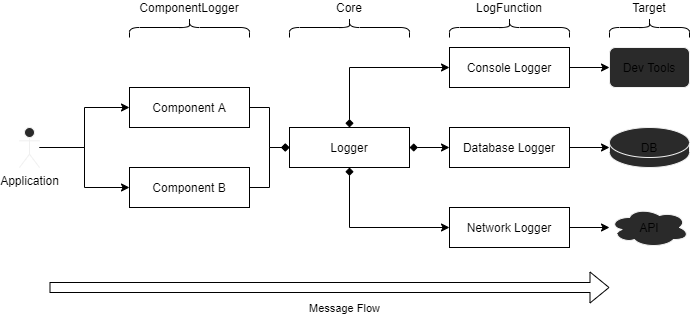

The diagram above was exported from draw.io. Its source (the exported page's mxGraphModel, read from the mxfile embedded in the PNG):
<mxGraphModel dx="1185" dy="718" grid="1" gridSize="10" guides="1" tooltips="1" connect="1" arrows="1" fold="1" page="0" pageScale="1" pageWidth="827" pageHeight="1169" math="0" shadow="0">
  <root>
    <mxCell id="0" />
    <mxCell id="1" parent="0" />
    <mxCell id="0e89wrvaCZgLYVzSB4IN-4" style="edgeStyle=orthogonalEdgeStyle;rounded=0;orthogonalLoop=1;jettySize=auto;html=1;endArrow=diamond;endFill=1;" edge="1" parent="1" source="0e89wrvaCZgLYVzSB4IN-1" target="0e89wrvaCZgLYVzSB4IN-2">
      <mxGeometry relative="1" as="geometry" />
    </mxCell>
    <mxCell id="0e89wrvaCZgLYVzSB4IN-1" value="Component A" style="rounded=0;whiteSpace=wrap;html=1;" vertex="1" parent="1">
      <mxGeometry x="200" y="320" width="120" height="40" as="geometry" />
    </mxCell>
    <mxCell id="0e89wrvaCZgLYVzSB4IN-2" value="Logger" style="rounded=0;whiteSpace=wrap;html=1;" vertex="1" parent="1">
      <mxGeometry x="360" y="360" width="120" height="40" as="geometry" />
    </mxCell>
    <mxCell id="0e89wrvaCZgLYVzSB4IN-5" value="" style="edgeStyle=orthogonalEdgeStyle;rounded=0;orthogonalLoop=1;jettySize=auto;html=1;endArrow=diamond;endFill=1;startArrow=classic;startFill=1;" edge="1" parent="1" source="0e89wrvaCZgLYVzSB4IN-3" target="0e89wrvaCZgLYVzSB4IN-2">
      <mxGeometry relative="1" as="geometry" />
    </mxCell>
    <mxCell id="0e89wrvaCZgLYVzSB4IN-30" value="" style="edgeStyle=orthogonalEdgeStyle;rounded=0;orthogonalLoop=1;jettySize=auto;html=1;startArrow=none;startFill=0;endArrow=classic;endFill=1;" edge="1" parent="1" source="0e89wrvaCZgLYVzSB4IN-3" target="0e89wrvaCZgLYVzSB4IN-29">
      <mxGeometry relative="1" as="geometry" />
    </mxCell>
    <mxCell id="0e89wrvaCZgLYVzSB4IN-3" value="Console Logger" style="rounded=0;whiteSpace=wrap;html=1;" vertex="1" parent="1">
      <mxGeometry x="520" y="280" width="120" height="40" as="geometry" />
    </mxCell>
    <mxCell id="0e89wrvaCZgLYVzSB4IN-7" value="" style="edgeStyle=orthogonalEdgeStyle;rounded=0;orthogonalLoop=1;jettySize=auto;html=1;endArrow=diamond;endFill=1;startArrow=classic;startFill=1;" edge="1" parent="1" source="0e89wrvaCZgLYVzSB4IN-6" target="0e89wrvaCZgLYVzSB4IN-2">
      <mxGeometry relative="1" as="geometry" />
    </mxCell>
    <mxCell id="0e89wrvaCZgLYVzSB4IN-28" value="" style="edgeStyle=orthogonalEdgeStyle;rounded=0;orthogonalLoop=1;jettySize=auto;html=1;startArrow=none;startFill=0;endArrow=classic;endFill=1;" edge="1" parent="1" source="0e89wrvaCZgLYVzSB4IN-6" target="0e89wrvaCZgLYVzSB4IN-27">
      <mxGeometry relative="1" as="geometry" />
    </mxCell>
    <mxCell id="0e89wrvaCZgLYVzSB4IN-6" value="Database Logger" style="rounded=0;whiteSpace=wrap;html=1;" vertex="1" parent="1">
      <mxGeometry x="520" y="360" width="120" height="40" as="geometry" />
    </mxCell>
    <mxCell id="0e89wrvaCZgLYVzSB4IN-9" style="edgeStyle=orthogonalEdgeStyle;rounded=0;orthogonalLoop=1;jettySize=auto;html=1;endArrow=diamond;endFill=1;startArrow=classic;startFill=1;" edge="1" parent="1" source="0e89wrvaCZgLYVzSB4IN-8" target="0e89wrvaCZgLYVzSB4IN-2">
      <mxGeometry relative="1" as="geometry" />
    </mxCell>
    <mxCell id="0e89wrvaCZgLYVzSB4IN-26" value="" style="edgeStyle=orthogonalEdgeStyle;rounded=0;orthogonalLoop=1;jettySize=auto;html=1;startArrow=none;startFill=0;endArrow=classic;endFill=1;" edge="1" parent="1" source="0e89wrvaCZgLYVzSB4IN-8" target="0e89wrvaCZgLYVzSB4IN-25">
      <mxGeometry relative="1" as="geometry" />
    </mxCell>
    <mxCell id="0e89wrvaCZgLYVzSB4IN-8" value="Network Logger" style="rounded=0;whiteSpace=wrap;html=1;" vertex="1" parent="1">
      <mxGeometry x="520" y="440" width="120" height="40" as="geometry" />
    </mxCell>
    <mxCell id="0e89wrvaCZgLYVzSB4IN-17" value="Core" style="shape=curlyBracket;whiteSpace=wrap;html=1;rounded=1;rotation=90;size=0.5;verticalAlign=middle;spacingTop=0;horizontal=0;spacingBottom=40;" vertex="1" parent="1">
      <mxGeometry x="410" y="200" width="20" height="120" as="geometry" />
    </mxCell>
    <mxCell id="0e89wrvaCZgLYVzSB4IN-18" value="LogFunction" style="shape=curlyBracket;whiteSpace=wrap;html=1;rounded=1;rotation=90;size=0.5;verticalAlign=middle;spacingTop=0;horizontal=0;spacingBottom=40;" vertex="1" parent="1">
      <mxGeometry x="570" y="200" width="20" height="120" as="geometry" />
    </mxCell>
    <mxCell id="0e89wrvaCZgLYVzSB4IN-19" value="ComponentLogger" style="shape=curlyBracket;whiteSpace=wrap;html=1;rounded=1;rotation=90;size=0.5;verticalAlign=middle;spacingTop=0;horizontal=0;spacingBottom=40;" vertex="1" parent="1">
      <mxGeometry x="250" y="200" width="20" height="120" as="geometry" />
    </mxCell>
    <mxCell id="0e89wrvaCZgLYVzSB4IN-21" value="" style="edgeStyle=orthogonalEdgeStyle;rounded=0;orthogonalLoop=1;jettySize=auto;html=1;endArrow=diamond;endFill=1;" edge="1" parent="1" source="0e89wrvaCZgLYVzSB4IN-20" target="0e89wrvaCZgLYVzSB4IN-2">
      <mxGeometry relative="1" as="geometry" />
    </mxCell>
    <mxCell id="0e89wrvaCZgLYVzSB4IN-20" value="Component B" style="rounded=0;whiteSpace=wrap;html=1;" vertex="1" parent="1">
      <mxGeometry x="200" y="400" width="120" height="40" as="geometry" />
    </mxCell>
    <mxCell id="0e89wrvaCZgLYVzSB4IN-23" style="edgeStyle=orthogonalEdgeStyle;rounded=0;orthogonalLoop=1;jettySize=auto;html=1;endArrow=classic;endFill=1;" edge="1" parent="1" source="0e89wrvaCZgLYVzSB4IN-22" target="0e89wrvaCZgLYVzSB4IN-1">
      <mxGeometry relative="1" as="geometry" />
    </mxCell>
    <mxCell id="0e89wrvaCZgLYVzSB4IN-24" style="edgeStyle=orthogonalEdgeStyle;rounded=0;orthogonalLoop=1;jettySize=auto;html=1;endArrow=classic;endFill=1;" edge="1" parent="1" source="0e89wrvaCZgLYVzSB4IN-22" target="0e89wrvaCZgLYVzSB4IN-20">
      <mxGeometry relative="1" as="geometry" />
    </mxCell>
    <mxCell id="0e89wrvaCZgLYVzSB4IN-22" value="Application" style="shape=umlActor;verticalLabelPosition=bottom;verticalAlign=top;html=1;outlineConnect=0;strokeColor=#f0f0f0;fillColor=#2a2a2a;" vertex="1" parent="1">
      <mxGeometry x="90" y="360" width="20" height="40" as="geometry" />
    </mxCell>
    <mxCell id="0e89wrvaCZgLYVzSB4IN-25" value="API" style="ellipse;shape=cloud;whiteSpace=wrap;html=1;strokeColor=#f0f0f0;fillColor=#2a2a2a;" vertex="1" parent="1">
      <mxGeometry x="680" y="440" width="80" height="40" as="geometry" />
    </mxCell>
    <mxCell id="0e89wrvaCZgLYVzSB4IN-27" value="DB" style="shape=cylinder2;whiteSpace=wrap;html=1;boundedLbl=1;backgroundOutline=1;size=15;strokeColor=#f0f0f0;fillColor=#2a2a2a;" vertex="1" parent="1">
      <mxGeometry x="680" y="360" width="80" height="40" as="geometry" />
    </mxCell>
    <mxCell id="0e89wrvaCZgLYVzSB4IN-29" value="Dev Tools" style="rounded=1;whiteSpace=wrap;html=1;strokeColor=#f0f0f0;fillColor=#2a2a2a;" vertex="1" parent="1">
      <mxGeometry x="680" y="280" width="80" height="40" as="geometry" />
    </mxCell>
    <mxCell id="0e89wrvaCZgLYVzSB4IN-31" value="Target" style="shape=curlyBracket;whiteSpace=wrap;html=1;rounded=1;rotation=90;size=0.5;verticalAlign=middle;spacingTop=0;horizontal=0;spacingBottom=40;" vertex="1" parent="1">
      <mxGeometry x="710" y="220" width="20" height="80" as="geometry" />
    </mxCell>
    <mxCell id="0e89wrvaCZgLYVzSB4IN-33" value="" style="shape=flexArrow;endArrow=classic;html=1;" edge="1" parent="1">
      <mxGeometry width="50" height="50" relative="1" as="geometry">
        <mxPoint x="120" y="520" as="sourcePoint" />
        <mxPoint x="680" y="520" as="targetPoint" />
      </mxGeometry>
    </mxCell>
    <mxCell id="0e89wrvaCZgLYVzSB4IN-34" value="Message Flow" style="edgeLabel;html=1;align=center;verticalAlign=middle;resizable=0;points=[];fontSize=11;spacingTop=4;spacingBottom=4;spacingRight=4;spacingLeft=4;spacing=4;" vertex="1" connectable="0" parent="0e89wrvaCZgLYVzSB4IN-33">
      <mxGeometry x="-0.1176" y="-2" relative="1" as="geometry">
        <mxPoint x="47.33" y="18" as="offset" />
      </mxGeometry>
    </mxCell>
  </root>
</mxGraphModel>